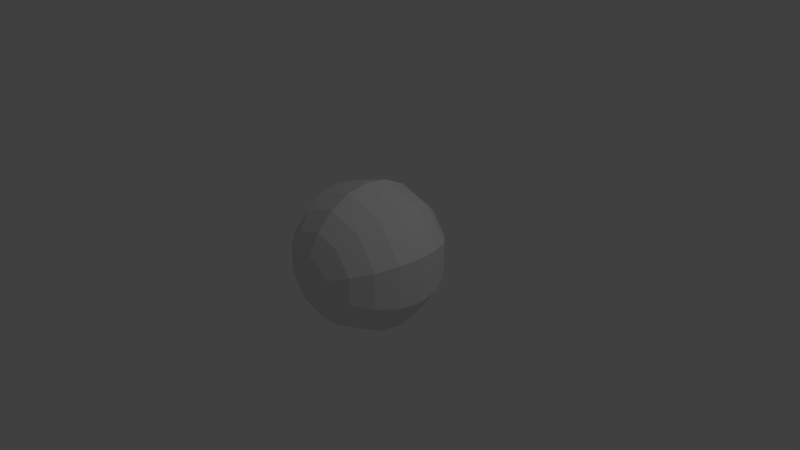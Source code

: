 # Source: sphere.blend  (saved by Blender 2.78.0; exported with 4.5.12 LTS)
import bpy
from mathutils import Matrix  # noqa: F401  (used for matrix-valued properties, if any)

bpy.ops.wm.read_factory_settings(use_empty=True)
scene = bpy.context.scene
scene.name = 'Scene'

# ---- collections
col_collection_1 = bpy.data.collections.new('Collection 1'); scene.collection.children.link(col_collection_1)

# ---- world
world_world = bpy.data.worlds.new('World'); scene.world = world_world
world_world.color = (0.05088, 0.05088, 0.05088)
world_world.use_sun_shadow = False
world_world.sun_shadow_jitter_overblur = 0.0
world_world.cycles.sampling_method = 'MANUAL'

# ---- cameras
cam_camera = bpy.data.cameras.new('Camera')
cam_camera.clip_end = 100.0
cam_camera.lens = 35.0
cam_camera.sensor_width = 32.0
cam_camera.sensor_height = 18.0
cam_camera.ortho_scale = 7.314
cam_camera.dof.focus_distance = 0.0
cam_camera.dof.aperture_fstop = 128.0

# ---- lights
light_lamp = bpy.data.lights.new('Lamp', 'POINT')
light_lamp.transmission_factor = 0.0
light_lamp.cutoff_distance = 30.0
light_lamp.energy = 100.0
light_lamp.shadow_buffer_clip_start = 1.001
light_lamp.shadow_soft_size = 0.1
light_lamp.shadow_maximum_resolution = 0.006
light_lamp.use_absolute_resolution = True

# ---- meshes
me_sphere_002 = bpy.data.meshes.new('Sphere.002')
me_sphere_002.from_pydata([(2.798e-16, -0.9511, 0.309), (3.102e-16, -0.809, 0.5878), (3.102e-16, -0.5878, 0.809), (1.426e-16, 0.309, 0.9511), (4.912e-17, 0.5878, 0.809), (0.1816, -0.9511, 0.25), (0.3455, -0.809, 0.4755), (0.4755, -0.5878, 0.6545), (0.559, -0.309, 0.7694), (0.5878, 1.048e-07, 0.809), (0.559, 0.309, 0.7694), (0.4755, 0.5878, 0.6545), (0.3455, 0.809, 0.4755), (0.1816, 0.9511, 0.25), (0.2939, -0.9511, 0.09549), (0.559, -0.809, 0.1816), (0.7694, -0.5878, 0.25), (0.9045, -0.309, 0.2939), (0.9511, 6.704e-08, 0.309), (0.9045, 0.309, 0.2939), (0.7694, 0.5878, 0.25), (0.559, 0.809, 0.1816), (0.2939, 0.9511, 0.09549), (0.2939, -0.9511, -0.09549), (0.559, -0.809, -0.1816), (0.7694, -0.5878, -0.25), (0.9045, -0.309, -0.2939), (0.9511, 2.038e-08, -0.309), (0.9045, 0.309, -0.2939), (0.7694, 0.5878, -0.25), (0.559, 0.809, -0.1816), (0.2939, 0.9511, -0.09549), (0.1816, -0.9511, -0.25), (0.3455, -0.809, -0.4755), (0.4755, -0.5878, -0.6545), (0.559, -0.309, -0.7694), (0.5878, -1.737e-08, -0.809), (0.559, 0.309, -0.7694), (0.4755, 0.5878, -0.6545), (0.3455, 0.809, -0.4755), (0.1816, 0.9511, -0.25), (2.761e-08, -0.9511, -0.309), (7.232e-08, -0.809, -0.5878), (-1.709e-08, -0.5878, -0.809), (1.021e-07, -0.309, -0.9511), (1.319e-07, -3.179e-08, -1.0), (-4.689e-08, 0.309, -0.9511), (-1.709e-08, 0.5878, -0.809), (7.232e-08, 0.809, -0.5878), (1.271e-08, 0.9511, -0.309), (-2.22e-16, 1.0, -4.013e-07), (-1.915e-07, -1.0, -5.14e-07), (-0.1816, -0.9511, -0.25), (-0.3455, -0.809, -0.4755), (-0.4755, -0.5878, -0.6545), (-0.559, -0.309, -0.7694), (-0.5878, -1.737e-08, -0.809), (-0.559, 0.309, -0.7694), (-0.4755, 0.5878, -0.6545), (-0.3455, 0.809, -0.4755), (-0.1816, 0.9511, -0.25), (-0.2939, -0.9511, -0.09549), (-0.559, -0.809, -0.1816), (-0.7694, -0.5878, -0.25), (-0.9045, -0.309, -0.2939), (-0.9511, 2.038e-08, -0.309), (-0.9045, 0.309, -0.2939), (-0.7694, 0.5878, -0.25), (-0.559, 0.809, -0.1816), (-0.2939, 0.9511, -0.09549), (-0.2939, -0.9511, 0.09549), (-0.559, -0.809, 0.1816), (-0.7694, -0.5878, 0.25), (-0.9045, -0.309, 0.2939), (-0.9511, 6.704e-08, 0.309), (-0.9045, 0.309, 0.2939), (-0.7694, 0.5878, 0.25), (-0.559, 0.809, 0.1816), (-0.2939, 0.9511, 0.09549), (-0.1816, -0.9511, 0.25), (-0.3455, -0.809, 0.4755), (-0.4755, -0.5878, 0.6545), (-0.559, -0.309, 0.7694), (-0.5878, 1.048e-07, 0.809), (-0.559, 0.309, 0.7694), (-0.4755, 0.5878, 0.6545), (-0.3455, 0.809, 0.4755), (-0.1816, 0.9511, 0.25), (-1.065e-07, -0.309, 0.9511), (-1.959e-07, 1.192e-07, 1.0), (-1.065e-07, 0.809, 0.5878), (-1.709e-08, 0.9511, 0.309)], [], [(3, 89, 9, 10), (2, 1, 6, 7), (50, 91, 13), (4, 3, 10, 11), (88, 2, 7, 8), (0, 51, 5), (90, 4, 11, 12), (89, 88, 8, 9), (1, 0, 5, 6), (91, 90, 12, 13), (7, 6, 15, 16), (50, 13, 22), (11, 10, 19, 20), (8, 7, 16, 17), (5, 51, 14), (12, 11, 20, 21), (9, 8, 17, 18), (6, 5, 14, 15), (13, 12, 21, 22), (10, 9, 18, 19), (22, 21, 30, 31), (19, 18, 27, 28), (16, 15, 24, 25), (50, 22, 31), (20, 19, 28, 29), (17, 16, 25, 26), (14, 51, 23), (21, 20, 29, 30), (18, 17, 26, 27), (15, 14, 23, 24), (27, 26, 35, 36), (24, 23, 32, 33), (31, 30, 39, 40), (28, 27, 36, 37), (25, 24, 33, 34), (50, 31, 40), (29, 28, 37, 38), (26, 25, 34, 35), (23, 51, 32), (30, 29, 38, 39), (32, 51, 41), (39, 38, 47, 48), (36, 35, 44, 45), (33, 32, 41, 42), (40, 39, 48, 49), (37, 36, 45, 46), (34, 33, 42, 43), (50, 40, 49), (38, 37, 46, 47), (35, 34, 43, 44), (44, 43, 54, 55), (41, 51, 52), (48, 47, 58, 59), (45, 44, 55, 56), (42, 41, 52, 53), (49, 48, 59, 60), (46, 45, 56, 57), (43, 42, 53, 54), (50, 49, 60), (47, 46, 57, 58), (50, 60, 69), (58, 57, 66, 67), (55, 54, 63, 64), (52, 51, 61), (59, 58, 67, 68), (56, 55, 64, 65), (53, 52, 61, 62), (60, 59, 68, 69), (57, 56, 65, 66), (54, 53, 62, 63), (66, 65, 74, 75), (63, 62, 71, 72), (50, 69, 78), (67, 66, 75, 76), (64, 63, 72, 73), (61, 51, 70), (68, 67, 76, 77), (65, 64, 73, 74), (62, 61, 70, 71), (69, 68, 77, 78), (71, 70, 79, 80), (78, 77, 86, 87), (75, 74, 83, 84), (72, 71, 80, 81), (50, 78, 87), (76, 75, 84, 85), (73, 72, 81, 82), (70, 51, 79), (77, 76, 85, 86), (74, 73, 82, 83), (83, 82, 88, 89), (80, 79, 0, 1), (87, 86, 90, 91), (84, 83, 89, 3), (81, 80, 1, 2), (50, 87, 91), (85, 84, 3, 4), (82, 81, 2, 88), (79, 51, 0), (86, 85, 4, 90)])
me_sphere_002.use_remesh_preserve_volume = False
me_sphere_002.use_remesh_preserve_attributes = False
me_sphere_002.use_mirror_vertex_groups = False
me_sphere_002.update()

# ---- objects
ob_sphere = bpy.data.objects.new('sphere', me_sphere_002)
ob_lamp = bpy.data.objects.new('Lamp', light_lamp)
ob_camera = bpy.data.objects.new('Camera', cam_camera)

# ---- transforms, parenting, visibility, modifiers, constraints
ob_sphere.location = (0.0, 0.0, 0.0)
ob_sphere.lineart.crease_threshold = 0.0
ob_lamp.location = (4.076, 1.005, 5.904)
ob_lamp.rotation_euler = (0.6503, 0.05522, 1.866)
ob_lamp.lock_rotations_4d = False
ob_lamp.empty_display_type = 'ARROWS'
ob_lamp.color = (0.0, 0.0, 0.0, 0.0)
ob_lamp.lineart.crease_threshold = 0.0
ob_camera.location = (7.481, -6.508, 5.344)
ob_camera.rotation_euler = (1.109, 0.0, 0.8149)
ob_camera.lock_rotations_4d = False
ob_camera.empty_display_type = 'ARROWS'
ob_camera.color = (0.0, 0.0, 0.0, 0.0)
ob_camera.display_type = 'WIRE'
ob_camera.lineart.crease_threshold = 0.0

# ---- collection membership
col_collection_1.objects.link(ob_sphere)
col_collection_1.objects.link(ob_lamp)
col_collection_1.objects.link(ob_camera)

# ---- scene / render settings (as saved in the file)
scene.camera = ob_camera
scene.frame_start = 1; scene.frame_end = 250; scene.frame_set(1)
scene.render.engine = 'BLENDER_EEVEE_NEXT'
scene.render.resolution_percentage = 50
scene.render.dither_intensity = 0.0
scene.cycles.use_denoising = False
scene.cycles.samples = 128
scene.cycles.sampling_pattern = 'TABULATED_SOBOL'
scene.cycles.light_sampling_threshold = 0.0
scene.cycles.use_adaptive_sampling = False
scene.cycles.use_light_tree = False
scene.cycles.blur_glossy = 0.0
scene.cycles.sample_clamp_indirect = 0.0
scene.view_settings.view_transform = 'Standard'
bpy.context.view_layer.update()
